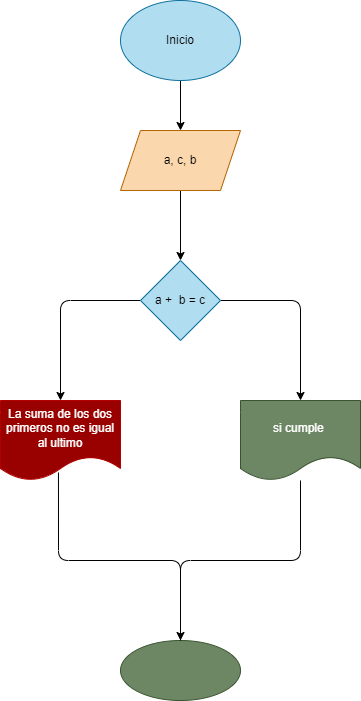

The diagram above was exported from draw.io. Its source (the exported page's mxGraphModel, read from the mxfile embedded in the PNG):
<mxGraphModel dx="1118" dy="534" grid="1" gridSize="10" guides="1" tooltips="1" connect="1" arrows="1" fold="1" page="1" pageScale="1" pageWidth="827" pageHeight="1169" math="0" shadow="0">
  <root>
    <mxCell id="0" />
    <mxCell id="1" parent="0" />
    <mxCell id="4" value="" style="edgeStyle=none;html=1;" edge="1" parent="1" source="2" target="3">
      <mxGeometry relative="1" as="geometry" />
    </mxCell>
    <mxCell id="2" value="Inicio" style="ellipse;whiteSpace=wrap;html=1;fillColor=#b1ddf0;strokeColor=#10739e;" vertex="1" parent="1">
      <mxGeometry x="354" y="40" width="120" height="80" as="geometry" />
    </mxCell>
    <mxCell id="6" value="" style="edgeStyle=none;html=1;" edge="1" parent="1" source="3" target="5">
      <mxGeometry relative="1" as="geometry" />
    </mxCell>
    <mxCell id="3" value="a, c, b" style="shape=parallelogram;perimeter=parallelogramPerimeter;whiteSpace=wrap;html=1;fixedSize=1;fillColor=#fad7ac;strokeColor=#b46504;" vertex="1" parent="1">
      <mxGeometry x="354" y="170" width="120" height="60" as="geometry" />
    </mxCell>
    <mxCell id="11" value="" style="edgeStyle=none;html=1;" edge="1" parent="1" source="5" target="10">
      <mxGeometry relative="1" as="geometry">
        <Array as="points">
          <mxPoint x="534" y="340" />
        </Array>
      </mxGeometry>
    </mxCell>
    <mxCell id="13" value="" style="edgeStyle=none;html=1;" edge="1" parent="1" source="5" target="12">
      <mxGeometry relative="1" as="geometry">
        <Array as="points">
          <mxPoint x="294" y="340" />
        </Array>
      </mxGeometry>
    </mxCell>
    <mxCell id="5" value="a +&amp;nbsp; b = c" style="rhombus;whiteSpace=wrap;html=1;fillColor=#b1ddf0;strokeColor=#10739e;" vertex="1" parent="1">
      <mxGeometry x="374" y="300" width="80" height="80" as="geometry" />
    </mxCell>
    <mxCell id="15" value="" style="edgeStyle=none;html=1;" edge="1" parent="1" source="10" target="14">
      <mxGeometry relative="1" as="geometry">
        <Array as="points">
          <mxPoint x="534" y="600" />
          <mxPoint x="414" y="600" />
        </Array>
      </mxGeometry>
    </mxCell>
    <mxCell id="10" value="si cumple&amp;nbsp;" style="shape=document;whiteSpace=wrap;html=1;boundedLbl=1;fillColor=#6d8764;fontColor=#ffffff;strokeColor=#3A5431;" vertex="1" parent="1">
      <mxGeometry x="474" y="440" width="120" height="80" as="geometry" />
    </mxCell>
    <mxCell id="12" value="La suma de los dos primeros no es igual al ultimo" style="shape=document;whiteSpace=wrap;html=1;boundedLbl=1;fillColor=#990000;fontColor=#ffffff;strokeColor=#B20000;" vertex="1" parent="1">
      <mxGeometry x="234" y="440" width="120" height="80" as="geometry" />
    </mxCell>
    <mxCell id="14" value="" style="ellipse;whiteSpace=wrap;html=1;fillColor=#6d8764;strokeColor=#3A5431;fontColor=#ffffff;" vertex="1" parent="1">
      <mxGeometry x="354" y="680" width="120" height="60" as="geometry" />
    </mxCell>
    <mxCell id="16" value="" style="endArrow=none;html=1;exitX=0.483;exitY=0.9;exitDx=0;exitDy=0;exitPerimeter=0;entryX=0.5;entryY=0;entryDx=0;entryDy=0;" edge="1" parent="1" source="12" target="14">
      <mxGeometry width="50" height="50" relative="1" as="geometry">
        <mxPoint x="390" y="710" as="sourcePoint" />
        <mxPoint x="440" y="660" as="targetPoint" />
        <Array as="points">
          <mxPoint x="292" y="600" />
          <mxPoint x="414" y="600" />
        </Array>
      </mxGeometry>
    </mxCell>
  </root>
</mxGraphModel>